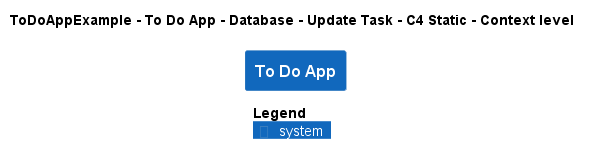

The diagram above was rendered by PlantUML. Its source (embedded in the PNG):
@startuml
!pragma layout smetana
!include ..\..\..\..\..\..\..\.c4s\C4_Context.puml

AddElementTag("c4interflow:lifecycle:new", $bgColor=green, $fontColor=#ffffff, $borderColor=green, $shadowing="False")
AddElementTag("c4interflow:lifecycle:changed", $bgColor=orange, $fontColor=#ffffff, $borderColor=orange, $shadowing="False")
AddElementTag("c4interflow:lifecycle:removed", $bgColor=red, $fontColor=#ffffff, $borderColor=red, $shadowing="False")

AddRelTag("c4interflow:lifecycle:new", $textColor=green, $lineColor=green)
AddRelTag("c4interflow:lifecycle:changed", $textColor=orange, $lineColor=orange)
AddRelTag("c4interflow:lifecycle:removed", $textColor=red, $lineColor=red)

SHOW_PERSON_PORTRAIT()
LAYOUT_TOP_DOWN()

skinparam linetype polyline

title ToDoAppExample - To Do App - Database - Update Task - C4 Static - Context level

System(ToDoAppExample.SoftwareSystems.ToDoApp, "To Do App", "")



SHOW_LEGEND()
@enduml